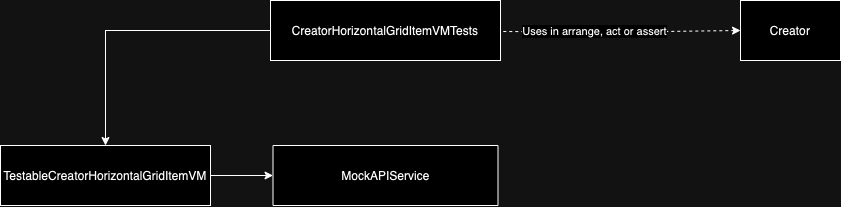

The diagram above was exported from draw.io. Its source (the exported page's mxGraphModel, read from the mxfile embedded in the PNG):
<mxGraphModel dx="496" dy="912" grid="1" gridSize="10" guides="1" tooltips="1" connect="1" arrows="1" fold="1" page="1" pageScale="1" pageWidth="827" pageHeight="1169" math="0" shadow="0">
  <root>
    <mxCell id="0" />
    <mxCell id="1" parent="0" />
    <mxCell id="Y5fw7p0j7BxsBI8AJmiq-4" style="edgeStyle=orthogonalEdgeStyle;rounded=0;orthogonalLoop=1;jettySize=auto;html=1;entryX=0;entryY=0.5;entryDx=0;entryDy=0;dashed=1;exitX=1.02;exitY=0.184;exitDx=0;exitDy=0;exitPerimeter=0;" edge="1" parent="1" target="Y5fw7p0j7BxsBI8AJmiq-6">
      <mxGeometry relative="1" as="geometry">
        <mxPoint x="1472.8000000000002" y="601.04" as="sourcePoint" />
      </mxGeometry>
    </mxCell>
    <mxCell id="Y5fw7p0j7BxsBI8AJmiq-5" value="Uses in arrange, act or assert" style="edgeLabel;html=1;align=center;verticalAlign=middle;resizable=0;points=[];" vertex="1" connectable="0" parent="Y5fw7p0j7BxsBI8AJmiq-4">
      <mxGeometry x="-0.2515" y="1" relative="1" as="geometry">
        <mxPoint as="offset" />
      </mxGeometry>
    </mxCell>
    <mxCell id="Y5fw7p0j7BxsBI8AJmiq-6" value="Creator" style="rounded=0;whiteSpace=wrap;html=1;" vertex="1" parent="1">
      <mxGeometry x="1710" y="570" width="100" height="60" as="geometry" />
    </mxCell>
    <mxCell id="Y5fw7p0j7BxsBI8AJmiq-7" style="edgeStyle=orthogonalEdgeStyle;rounded=0;orthogonalLoop=1;jettySize=auto;html=1;entryX=0.5;entryY=0;entryDx=0;entryDy=0;" edge="1" parent="1" source="Y5fw7p0j7BxsBI8AJmiq-9" target="Y5fw7p0j7BxsBI8AJmiq-11">
      <mxGeometry relative="1" as="geometry" />
    </mxCell>
    <mxCell id="Y5fw7p0j7BxsBI8AJmiq-9" value="CreatorHorizontalGridItemVMTests" style="rounded=0;whiteSpace=wrap;html=1;" vertex="1" parent="1">
      <mxGeometry x="1240" y="570" width="230" height="60" as="geometry" />
    </mxCell>
    <mxCell id="Y5fw7p0j7BxsBI8AJmiq-10" style="edgeStyle=orthogonalEdgeStyle;rounded=0;orthogonalLoop=1;jettySize=auto;html=1;entryX=0;entryY=0.5;entryDx=0;entryDy=0;" edge="1" parent="1" source="Y5fw7p0j7BxsBI8AJmiq-11" target="Y5fw7p0j7BxsBI8AJmiq-12">
      <mxGeometry relative="1" as="geometry" />
    </mxCell>
    <mxCell id="Y5fw7p0j7BxsBI8AJmiq-11" value="TestableCreatorHorizontalGridItemVM" style="rounded=0;whiteSpace=wrap;html=1;" vertex="1" parent="1">
      <mxGeometry x="970" y="715" width="210" height="60" as="geometry" />
    </mxCell>
    <mxCell id="Y5fw7p0j7BxsBI8AJmiq-12" value="MockAPIService" style="rounded=0;whiteSpace=wrap;html=1;" vertex="1" parent="1">
      <mxGeometry x="1242.5" y="715" width="225" height="60" as="geometry" />
    </mxCell>
  </root>
</mxGraphModel>